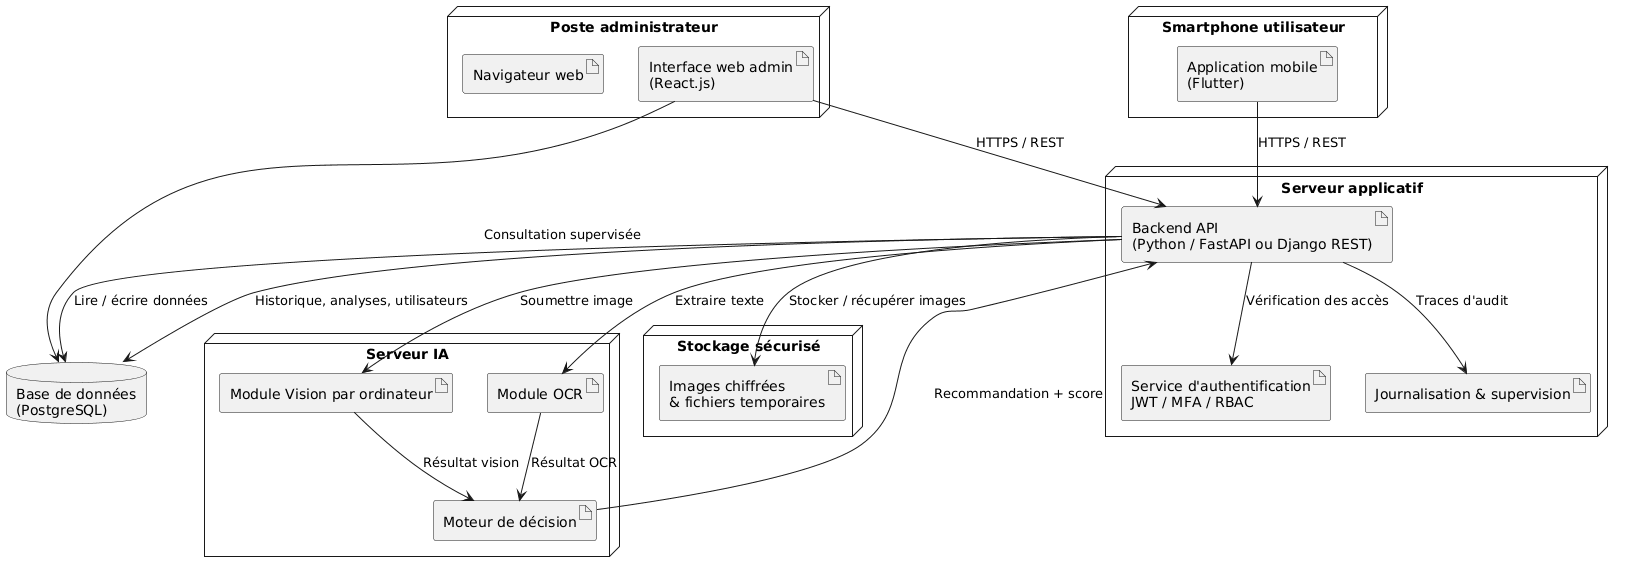

The diagram above was rendered by PlantUML. Its source (embedded in the PNG):
@startuml
skinparam shadowing false
skinparam componentStyle rectangle

node "Smartphone utilisateur" as phone {
  artifact "Application mobile\n(Flutter)" as mobile
}

node "Poste administrateur" as adminpc {
  artifact "Navigateur web" as browser
  artifact "Interface web admin\n(React.js)" as webadmin
}

node "Serveur applicatif" as appserver {
  artifact "Backend API\n(Python / FastAPI ou Django REST)" as api
  artifact "Service d'authentification\nJWT / MFA / RBAC" as auth
  artifact "Journalisation & supervision" as logs
}

node "Serveur IA" as iaserver {
  artifact "Module Vision par ordinateur" as vision
  artifact "Module OCR" as ocr
  artifact "Moteur de décision" as decision
}

database "Base de données\n(PostgreSQL)" as db
node "Stockage sécurisé" as storage {
  artifact "Images chiffrées\n& fichiers temporaires" as images
}

mobile --> api : HTTPS / REST
webadmin --> api : HTTPS / REST
api --> auth : Vérification des accès
api --> vision : Soumettre image
api --> ocr : Extraire texte
vision --> decision : Résultat vision
ocr --> decision : Résultat OCR
decision --> api : Recommandation + score
api --> db : Lire / écrire données
api --> images : Stocker / récupérer images
api --> logs : Traces d'audit
api --> db : Historique, analyses, utilisateurs
webadmin --> db : Consultation supervisée
@enduml